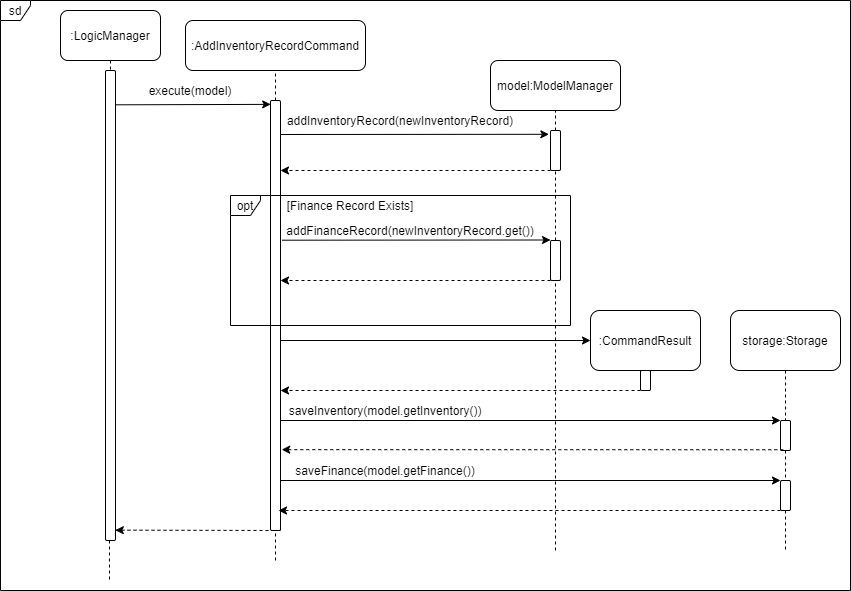

The diagram above was exported from draw.io. Its source (the exported page's mxGraphModel, read from the mxfile embedded in the PNG):
<mxGraphModel dx="1038" dy="491" grid="1" gridSize="10" guides="1" tooltips="1" connect="1" arrows="1" fold="1" page="1" pageScale="1" pageWidth="850" pageHeight="1100" background="#ffffff" math="0" shadow="0">
  <root>
    <mxCell id="0" />
    <mxCell id="1" parent="0" />
    <mxCell id="1jkF7mpb-M7y2-k7SHFV-1" value=":AddInventoryRecordCommand" style="rounded=1;whiteSpace=wrap;html=1;" vertex="1" parent="1">
      <mxGeometry x="245" y="70" width="180" height="50" as="geometry" />
    </mxCell>
    <mxCell id="1jkF7mpb-M7y2-k7SHFV-4" value="" style="endArrow=none;dashed=1;html=1;entryX=0.5;entryY=1;entryDx=0;entryDy=0;" edge="1" parent="1" source="1jkF7mpb-M7y2-k7SHFV-5" target="1jkF7mpb-M7y2-k7SHFV-1">
      <mxGeometry width="50" height="50" relative="1" as="geometry">
        <mxPoint x="200" y="350" as="sourcePoint" />
        <mxPoint x="450" y="260" as="targetPoint" />
      </mxGeometry>
    </mxCell>
    <mxCell id="1jkF7mpb-M7y2-k7SHFV-5" value="" style="html=1;points=[];perimeter=orthogonalPerimeter;rounded=1;" vertex="1" parent="1">
      <mxGeometry x="330" y="150" width="10" height="430" as="geometry" />
    </mxCell>
    <mxCell id="1jkF7mpb-M7y2-k7SHFV-6" value="" style="endArrow=none;dashed=1;html=1;entryX=0.5;entryY=1;entryDx=0;entryDy=0;" edge="1" parent="1" target="1jkF7mpb-M7y2-k7SHFV-5">
      <mxGeometry width="50" height="50" relative="1" as="geometry">
        <mxPoint x="335" y="610" as="sourcePoint" />
        <mxPoint x="200" y="120" as="targetPoint" />
      </mxGeometry>
    </mxCell>
    <mxCell id="1jkF7mpb-M7y2-k7SHFV-7" value=":LogicManager" style="rounded=1;whiteSpace=wrap;html=1;" vertex="1" parent="1">
      <mxGeometry x="120" y="60" width="100" height="50" as="geometry" />
    </mxCell>
    <mxCell id="1jkF7mpb-M7y2-k7SHFV-8" value="" style="endArrow=none;dashed=1;html=1;exitX=0.5;exitY=-0.002;exitDx=0;exitDy=0;exitPerimeter=0;entryX=0.5;entryY=1;entryDx=0;entryDy=0;" edge="1" parent="1" source="1jkF7mpb-M7y2-k7SHFV-9" target="1jkF7mpb-M7y2-k7SHFV-7">
      <mxGeometry width="50" height="50" relative="1" as="geometry">
        <mxPoint x="160" y="400" as="sourcePoint" />
        <mxPoint x="160" y="110" as="targetPoint" />
      </mxGeometry>
    </mxCell>
    <mxCell id="1jkF7mpb-M7y2-k7SHFV-9" value="" style="html=1;points=[];perimeter=orthogonalPerimeter;rounded=1;" vertex="1" parent="1">
      <mxGeometry x="165" y="120" width="10" height="470" as="geometry" />
    </mxCell>
    <mxCell id="1jkF7mpb-M7y2-k7SHFV-10" value="" style="endArrow=none;dashed=1;html=1;" edge="1" parent="1">
      <mxGeometry width="50" height="50" relative="1" as="geometry">
        <mxPoint x="169" y="590" as="sourcePoint" />
        <mxPoint x="169" y="630" as="targetPoint" />
      </mxGeometry>
    </mxCell>
    <mxCell id="1jkF7mpb-M7y2-k7SHFV-11" value="" style="endArrow=classic;html=1;entryX=0.02;entryY=0.009;entryDx=0;entryDy=0;entryPerimeter=0;exitX=1.06;exitY=0.073;exitDx=0;exitDy=0;exitPerimeter=0;" edge="1" parent="1" source="1jkF7mpb-M7y2-k7SHFV-9" target="1jkF7mpb-M7y2-k7SHFV-5">
      <mxGeometry width="50" height="50" relative="1" as="geometry">
        <mxPoint x="180" y="154" as="sourcePoint" />
        <mxPoint x="450" y="260" as="targetPoint" />
      </mxGeometry>
    </mxCell>
    <mxCell id="1jkF7mpb-M7y2-k7SHFV-12" value="execute(model)" style="text;html=1;strokeColor=none;fillColor=none;align=center;verticalAlign=middle;whiteSpace=wrap;rounded=0;" vertex="1" parent="1">
      <mxGeometry x="230" y="130" width="40" height="20" as="geometry" />
    </mxCell>
    <mxCell id="1jkF7mpb-M7y2-k7SHFV-13" value="model:ModelManager" style="rounded=1;whiteSpace=wrap;html=1;" vertex="1" parent="1">
      <mxGeometry x="550" y="110" width="130" height="50" as="geometry" />
    </mxCell>
    <mxCell id="1jkF7mpb-M7y2-k7SHFV-15" value="" style="endArrow=none;dashed=1;html=1;entryX=0.5;entryY=1;entryDx=0;entryDy=0;" edge="1" parent="1" source="1jkF7mpb-M7y2-k7SHFV-14" target="1jkF7mpb-M7y2-k7SHFV-13">
      <mxGeometry width="50" height="50" relative="1" as="geometry">
        <mxPoint x="515" y="400" as="sourcePoint" />
        <mxPoint x="450" y="260" as="targetPoint" />
      </mxGeometry>
    </mxCell>
    <mxCell id="1jkF7mpb-M7y2-k7SHFV-14" value="" style="html=1;points=[];perimeter=orthogonalPerimeter;rounded=1;" vertex="1" parent="1">
      <mxGeometry x="610" y="180" width="10" height="40" as="geometry" />
    </mxCell>
    <mxCell id="1jkF7mpb-M7y2-k7SHFV-16" value="" style="endArrow=none;dashed=1;html=1;entryX=0.5;entryY=1;entryDx=0;entryDy=0;" edge="1" parent="1" source="1jkF7mpb-M7y2-k7SHFV-23" target="1jkF7mpb-M7y2-k7SHFV-14">
      <mxGeometry width="50" height="50" relative="1" as="geometry">
        <mxPoint x="615" y="390" as="sourcePoint" />
        <mxPoint x="515" y="170" as="targetPoint" />
      </mxGeometry>
    </mxCell>
    <mxCell id="1jkF7mpb-M7y2-k7SHFV-17" value="" style="endArrow=classic;html=1;entryX=-0.16;entryY=0.095;entryDx=0;entryDy=0;entryPerimeter=0;" edge="1" parent="1" target="1jkF7mpb-M7y2-k7SHFV-14">
      <mxGeometry width="50" height="50" relative="1" as="geometry">
        <mxPoint x="340" y="184" as="sourcePoint" />
        <mxPoint x="450" y="260" as="targetPoint" />
      </mxGeometry>
    </mxCell>
    <mxCell id="1jkF7mpb-M7y2-k7SHFV-18" value="addInventoryRecord(newInventoryRecord)" style="text;html=1;strokeColor=none;fillColor=none;align=center;verticalAlign=middle;whiteSpace=wrap;rounded=0;" vertex="1" parent="1">
      <mxGeometry x="440" y="160" width="40" height="20" as="geometry" />
    </mxCell>
    <mxCell id="1jkF7mpb-M7y2-k7SHFV-21" value="" style="endArrow=classic;html=1;dashed=1;" edge="1" parent="1">
      <mxGeometry width="50" height="50" relative="1" as="geometry">
        <mxPoint x="610" y="220" as="sourcePoint" />
        <mxPoint x="340" y="220" as="targetPoint" />
      </mxGeometry>
    </mxCell>
    <mxCell id="1jkF7mpb-M7y2-k7SHFV-22" value="" style="endArrow=classic;html=1;entryX=-0.16;entryY=0.095;entryDx=0;entryDy=0;entryPerimeter=0;" edge="1" parent="1">
      <mxGeometry width="50" height="50" relative="1" as="geometry">
        <mxPoint x="341.6" y="289.7" as="sourcePoint" />
        <mxPoint x="610.0000000000001" y="289.49999999999994" as="targetPoint" />
      </mxGeometry>
    </mxCell>
    <mxCell id="1jkF7mpb-M7y2-k7SHFV-23" value="" style="html=1;points=[];perimeter=orthogonalPerimeter;rounded=1;" vertex="1" parent="1">
      <mxGeometry x="610" y="290" width="10" height="40" as="geometry" />
    </mxCell>
    <mxCell id="1jkF7mpb-M7y2-k7SHFV-24" value="" style="endArrow=none;dashed=1;html=1;entryX=0.5;entryY=1;entryDx=0;entryDy=0;" edge="1" parent="1" target="1jkF7mpb-M7y2-k7SHFV-23">
      <mxGeometry width="50" height="50" relative="1" as="geometry">
        <mxPoint x="615" y="600" as="sourcePoint" />
        <mxPoint x="615" y="220" as="targetPoint" />
      </mxGeometry>
    </mxCell>
    <mxCell id="1jkF7mpb-M7y2-k7SHFV-25" value="" style="endArrow=classic;html=1;dashed=1;" edge="1" parent="1">
      <mxGeometry width="50" height="50" relative="1" as="geometry">
        <mxPoint x="610" y="330" as="sourcePoint" />
        <mxPoint x="340" y="330" as="targetPoint" />
      </mxGeometry>
    </mxCell>
    <mxCell id="1jkF7mpb-M7y2-k7SHFV-26" value="addFinanceRecord(newInventoryRecord.get())" style="text;html=1;strokeColor=none;fillColor=none;align=center;verticalAlign=middle;whiteSpace=wrap;rounded=0;" vertex="1" parent="1">
      <mxGeometry x="450" y="270" width="40" height="20" as="geometry" />
    </mxCell>
    <mxCell id="1jkF7mpb-M7y2-k7SHFV-27" value="opt" style="shape=umlFrame;whiteSpace=wrap;html=1;rounded=1;width=30;height=20;" vertex="1" parent="1">
      <mxGeometry x="290" y="245" width="340" height="130" as="geometry" />
    </mxCell>
    <mxCell id="1jkF7mpb-M7y2-k7SHFV-28" value="[Finance Record Exists]" style="text;html=1;strokeColor=none;fillColor=none;align=center;verticalAlign=middle;whiteSpace=wrap;rounded=0;" vertex="1" parent="1">
      <mxGeometry x="340" y="245" width="140" height="20" as="geometry" />
    </mxCell>
    <mxCell id="1jkF7mpb-M7y2-k7SHFV-30" value="" style="endArrow=classic;html=1;" edge="1" parent="1">
      <mxGeometry width="50" height="50" relative="1" as="geometry">
        <mxPoint x="340" y="390" as="sourcePoint" />
        <mxPoint x="650" y="390" as="targetPoint" />
      </mxGeometry>
    </mxCell>
    <mxCell id="1jkF7mpb-M7y2-k7SHFV-31" value=":CommandResult" style="rounded=1;whiteSpace=wrap;html=1;" vertex="1" parent="1">
      <mxGeometry x="650" y="360" width="110" height="60" as="geometry" />
    </mxCell>
    <mxCell id="1jkF7mpb-M7y2-k7SHFV-32" value="" style="html=1;points=[];perimeter=orthogonalPerimeter;rounded=1;" vertex="1" parent="1">
      <mxGeometry x="700" y="420" width="10" height="20" as="geometry" />
    </mxCell>
    <mxCell id="1jkF7mpb-M7y2-k7SHFV-33" value="" style="endArrow=classic;html=1;dashed=1;" edge="1" parent="1">
      <mxGeometry width="50" height="50" relative="1" as="geometry">
        <mxPoint x="700" y="440" as="sourcePoint" />
        <mxPoint x="340" y="440" as="targetPoint" />
      </mxGeometry>
    </mxCell>
    <mxCell id="1jkF7mpb-M7y2-k7SHFV-35" value="sd" style="shape=umlFrame;whiteSpace=wrap;html=1;rounded=1;width=30;height=20;" vertex="1" parent="1">
      <mxGeometry x="60" y="50" width="850" height="590" as="geometry" />
    </mxCell>
    <mxCell id="1jkF7mpb-M7y2-k7SHFV-38" value="" style="endArrow=classic;html=1;" edge="1" parent="1">
      <mxGeometry width="50" height="50" relative="1" as="geometry">
        <mxPoint x="340" y="470" as="sourcePoint" />
        <mxPoint x="840" y="470" as="targetPoint" />
      </mxGeometry>
    </mxCell>
    <mxCell id="1jkF7mpb-M7y2-k7SHFV-39" value="storage:Storage" style="rounded=1;whiteSpace=wrap;html=1;" vertex="1" parent="1">
      <mxGeometry x="790" y="360" width="110" height="60" as="geometry" />
    </mxCell>
    <mxCell id="1jkF7mpb-M7y2-k7SHFV-40" value="" style="endArrow=none;dashed=1;html=1;exitX=0.5;exitY=1;exitDx=0;exitDy=0;" edge="1" parent="1" source="1jkF7mpb-M7y2-k7SHFV-45">
      <mxGeometry width="50" height="50" relative="1" as="geometry">
        <mxPoint x="750" y="390" as="sourcePoint" />
        <mxPoint x="845" y="600" as="targetPoint" />
      </mxGeometry>
    </mxCell>
    <mxCell id="1jkF7mpb-M7y2-k7SHFV-41" value="" style="html=1;points=[];perimeter=orthogonalPerimeter;rounded=1;" vertex="1" parent="1">
      <mxGeometry x="840" y="470" width="10" height="30" as="geometry" />
    </mxCell>
    <mxCell id="1jkF7mpb-M7y2-k7SHFV-42" value="" style="endArrow=none;dashed=1;html=1;exitX=0.5;exitY=1;exitDx=0;exitDy=0;" edge="1" parent="1" source="1jkF7mpb-M7y2-k7SHFV-39" target="1jkF7mpb-M7y2-k7SHFV-41">
      <mxGeometry width="50" height="50" relative="1" as="geometry">
        <mxPoint x="845" y="420" as="sourcePoint" />
        <mxPoint x="845" y="600" as="targetPoint" />
      </mxGeometry>
    </mxCell>
    <mxCell id="1jkF7mpb-M7y2-k7SHFV-43" value="saveInventory(model.getInventory())" style="text;html=1;strokeColor=none;fillColor=none;align=center;verticalAlign=middle;whiteSpace=wrap;rounded=0;" vertex="1" parent="1">
      <mxGeometry x="425" y="450" width="40" height="20" as="geometry" />
    </mxCell>
    <mxCell id="1jkF7mpb-M7y2-k7SHFV-44" value="" style="endArrow=classic;html=1;dashed=1;exitX=0.28;exitY=0.975;exitDx=0;exitDy=0;exitPerimeter=0;entryX=1.12;entryY=0.812;entryDx=0;entryDy=0;entryPerimeter=0;" edge="1" parent="1" source="1jkF7mpb-M7y2-k7SHFV-41" target="1jkF7mpb-M7y2-k7SHFV-5">
      <mxGeometry width="50" height="50" relative="1" as="geometry">
        <mxPoint x="825" y="500" as="sourcePoint" />
        <mxPoint x="350" y="499" as="targetPoint" />
      </mxGeometry>
    </mxCell>
    <mxCell id="1jkF7mpb-M7y2-k7SHFV-45" value="" style="html=1;points=[];perimeter=orthogonalPerimeter;rounded=1;" vertex="1" parent="1">
      <mxGeometry x="840" y="530" width="10" height="30" as="geometry" />
    </mxCell>
    <mxCell id="1jkF7mpb-M7y2-k7SHFV-46" value="" style="endArrow=none;dashed=1;html=1;exitX=0.5;exitY=1;exitDx=0;exitDy=0;" edge="1" parent="1" source="1jkF7mpb-M7y2-k7SHFV-41" target="1jkF7mpb-M7y2-k7SHFV-45">
      <mxGeometry width="50" height="50" relative="1" as="geometry">
        <mxPoint x="845" y="500" as="sourcePoint" />
        <mxPoint x="845" y="600" as="targetPoint" />
      </mxGeometry>
    </mxCell>
    <mxCell id="1jkF7mpb-M7y2-k7SHFV-47" value="" style="endArrow=classic;html=1;" edge="1" parent="1">
      <mxGeometry width="50" height="50" relative="1" as="geometry">
        <mxPoint x="340" y="530" as="sourcePoint" />
        <mxPoint x="840" y="530" as="targetPoint" />
      </mxGeometry>
    </mxCell>
    <mxCell id="1jkF7mpb-M7y2-k7SHFV-48" value="" style="endArrow=classic;html=1;dashed=1;exitX=0.28;exitY=0.975;exitDx=0;exitDy=0;exitPerimeter=0;" edge="1" parent="1">
      <mxGeometry width="50" height="50" relative="1" as="geometry">
        <mxPoint x="839.9999999999999" y="560" as="sourcePoint" />
        <mxPoint x="338" y="560" as="targetPoint" />
      </mxGeometry>
    </mxCell>
    <mxCell id="1jkF7mpb-M7y2-k7SHFV-49" value="saveFinance(model.getFinance())" style="text;html=1;strokeColor=none;fillColor=none;align=center;verticalAlign=middle;whiteSpace=wrap;rounded=0;" vertex="1" parent="1">
      <mxGeometry x="425" y="510" width="40" height="20" as="geometry" />
    </mxCell>
    <mxCell id="1jkF7mpb-M7y2-k7SHFV-50" value="" style="endArrow=classic;html=1;dashed=1;entryX=0.98;entryY=0.978;entryDx=0;entryDy=0;entryPerimeter=0;" edge="1" parent="1" target="1jkF7mpb-M7y2-k7SHFV-9">
      <mxGeometry width="50" height="50" relative="1" as="geometry">
        <mxPoint x="340" y="580" as="sourcePoint" />
        <mxPoint x="180" y="580" as="targetPoint" />
      </mxGeometry>
    </mxCell>
  </root>
</mxGraphModel>